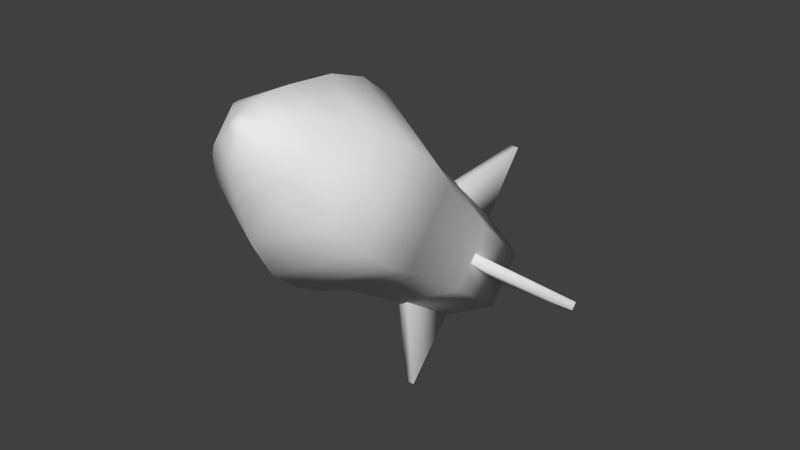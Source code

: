 # Source: MissilePowerup.blend  (saved by Blender 2.71.0; exported with 4.5.12 LTS)
import bpy
from mathutils import Matrix  # noqa: F401  (used for matrix-valued properties, if any)

bpy.ops.wm.read_factory_settings(use_empty=True)
scene = bpy.context.scene
scene.name = 'Scene'

# ---- collections
col_collection_1 = bpy.data.collections.new('Collection 1'); scene.collection.children.link(col_collection_1)

# ---- world
world_world = bpy.data.worlds.new('World'); scene.world = world_world
world_world.color = (0.05088, 0.05088, 0.05088)
world_world.use_sun_shadow = False
world_world.sun_shadow_jitter_overblur = 0.0
world_world.cycles.sampling_method = 'MANUAL'
world_world.cycles.sample_map_resolution = 256

# ---- meshes
me_circle_002 = bpy.data.meshes.new('Circle.002')
me_circle_002.from_pydata([(0.04094, 0.5401, 0.5705), (-0.1071, 0.4797, 0.51), (-0.1071, 0.3589, 0.3891), (0.04094, 0.2985, 0.3286), (0.189, 0.3589, 0.3891), (0.189, 0.4797, 0.51), (0.02917, 0.1436, 0.1734), (0.02674, 0.3116, 0.3417), (0.02917, 0.1356, 0.1814), (0.02674, 0.1303, 0.5228), (0.05472, 0.1436, 0.1734), (0.05756, 0.3116, 0.3417), (0.05472, 0.1356, 0.1814), (0.05756, 0.1303, 0.5228), (0.04094, -0.2996, 1.277), (-0.02641, -0.3271, 1.25), (-0.02641, -0.3821, 1.195), (0.04094, -0.4095, 1.167), (0.1083, -0.3821, 1.195), (0.1083, -0.3271, 1.25), (0.04094, -0.3629, 1.261), (0.02236, -0.3704, 1.253), (0.02236, -0.3856, 1.238), (0.04094, -0.3932, 1.23), (0.05951, -0.3856, 1.238), (0.05951, -0.3704, 1.253), (0.04094, -0.3831, 1.251), (0.04094, -0.2618, 1.28), (-0.0514, -0.2995, 1.242), (-0.0514, -0.3748, 1.167), (0.04094, -0.4125, 1.129), (0.1333, -0.3748, 1.167), (0.1333, -0.2995, 1.242), (0.4312, 0.411, 0.4412), (0.1933, 0.4092, 0.4395), (0.4312, 0.403, 0.4492), (0.1933, 0.2279, 0.6206), (0.4312, 0.429, 0.4593), (0.1933, 0.431, 0.4613), (0.4312, 0.421, 0.4673), (0.1933, 0.2497, 0.6424), (0.0527, 0.695, 0.7257), (0.05513, 0.5269, 0.5574), (0.0527, 0.687, 0.7337), (0.05513, 0.3456, 0.7384), (0.02716, 0.695, 0.7257), (0.02432, 0.5269, 0.5574), (0.02716, 0.687, 0.7337), (0.02432, 0.3456, 0.7384), (-0.3493, 0.4276, 0.4579), (-0.1114, 0.4293, 0.4596), (-0.3493, 0.4196, 0.4659), (-0.1114, 0.248, 0.6407), (-0.3493, 0.4095, 0.4398), (-0.1114, 0.4075, 0.4378), (-0.3493, 0.4015, 0.4478), (-0.1114, 0.2262, 0.6189), (0.04094, 0.1835, 1.039), (0.04094, 0.04179, 1.203), (0.04094, 0.122, 1.129), (0.2718, -0.05238, 1.109), (0.2577, 0.09505, 0.9501), (0.2756, 0.02626, 1.033), (-0.1899, -0.05238, 1.109), (-0.1758, 0.09505, 0.9501), (-0.1937, 0.02626, 1.033), (-0.1758, -0.08177, 0.773), (-0.1899, -0.2407, 0.9202), (-0.1937, -0.1652, 0.8416), (0.04094, -0.1702, 0.6844), (0.04094, -0.3349, 0.8259), (0.04094, -0.2609, 0.7458), (0.2577, -0.08177, 0.773), (0.2718, -0.2407, 0.9202), (0.2756, -0.1652, 0.8416), (0.04094, -0.06676, 1.251), (0.04094, -0.2031, 1.275), (-0.08438, -0.2542, 1.224), (-0.153, -0.1459, 1.172), (-0.08438, -0.3564, 1.122), (-0.153, -0.3041, 1.014), (0.04094, -0.4076, 1.071), (0.04094, -0.3832, 0.9343), (0.1663, -0.3564, 1.122), (0.2349, -0.3041, 1.014), (0.1663, -0.2542, 1.224), (0.2349, -0.1459, 1.172), (0.2322, 0.1557, 0.8688), (0.2067, 0.3129, 0.691), (0.04094, 0.3806, 0.7587), (0.04094, 0.2337, 0.9469), (-0.1504, 0.1557, 0.8688), (-0.1249, 0.3129, 0.691), (-0.1249, 0.1777, 0.5555), (-0.1504, -0.0003632, 0.7125), (0.04094, 0.11, 0.4878), (0.04094, -0.0784, 0.6343), (0.2067, 0.1777, 0.5555), (0.2322, -0.0003632, 0.7125)], [], [(87, 61, 72, 98), (31, 32, 19, 18), (30, 31, 18, 17), (29, 30, 17, 16), (32, 27, 14, 19), (2, 1, 5, 4), (0, 5, 1), (3, 2, 4), (7, 6, 8, 9), (11, 13, 12, 10), (6, 10, 12, 8), (8, 12, 13, 9), (7, 11, 10, 6), (28, 29, 16, 15), (1, 92, 89, 0), (4, 97, 95, 3), (3, 95, 93, 2), (29, 28, 77, 79), (19, 14, 20, 25), (18, 19, 25, 24), (17, 18, 24, 23), (16, 17, 23, 22), (15, 16, 22, 21), (14, 15, 21, 20), (25, 20, 26), (24, 25, 26), (23, 24, 26), (22, 23, 26), (21, 22, 26), (20, 21, 26), (58, 75, 86, 60), (67, 80, 78, 63), (70, 82, 80, 67), (73, 84, 82, 70), (60, 86, 84, 73), (28, 27, 76, 77), (27, 28, 15, 14), (34, 33, 35, 36), (38, 40, 39, 37), (33, 37, 39, 35), (35, 39, 40, 36), (34, 38, 37, 33), (42, 41, 43, 44), (46, 48, 47, 45), (41, 45, 47, 43), (43, 47, 48, 44), (42, 46, 45, 41), (50, 49, 51, 52), (54, 56, 55, 53), (49, 53, 55, 51), (51, 55, 56, 52), (50, 54, 53, 49), (30, 29, 79, 81), (32, 31, 83, 85), (31, 30, 81, 83), (2, 93, 92, 1), (91, 64, 57, 90), (90, 57, 61, 87), (98, 72, 69, 96), (96, 69, 66, 94), (94, 66, 64, 91), (5, 88, 97, 4), (63, 58, 59, 65), (65, 59, 57, 64), (60, 73, 74, 62), (62, 74, 72, 61), (73, 70, 71, 74), (74, 71, 69, 72), (70, 67, 68, 71), (71, 68, 66, 69), (67, 63, 65, 68), (68, 65, 64, 66), (58, 60, 62, 59), (59, 62, 61, 57), (63, 78, 75, 58), (75, 78, 77, 76), (78, 80, 79, 77), (80, 82, 81, 79), (82, 84, 83, 81), (84, 86, 85, 83), (86, 75, 76, 85), (27, 32, 85, 76), (91, 90, 89, 92), (87, 98, 97, 88), (98, 96, 95, 97), (96, 94, 93, 95), (94, 91, 92, 93), (90, 87, 88, 89), (0, 89, 88, 5)])
me_circle_002.polygons.foreach_set('use_smooth', [True] * 89)
_uv = me_circle_002.uv_layers.new(name='UVMap')
_uv.uv.foreach_set('vector', [0.4017, 0.3172, 0.3481, 0.3246, 0.3209, 0.1995, 0.3824, 0.1867, 0.09325, 0.3443, 0.1327, 0.3877, 0.1153, 0.3973, 0.08145, 0.3648, 0.01784, 0.3222, 0.09325, 0.3443, 0.08145, 0.3648, 0.02176, 0.354, 0.09807, 0.5278, 0.0301, 0.5451, 0.03513, 0.5175, 0.08747, 0.5086, 0.1327, 0.3877, 0.1455, 0.4372, 0.127, 0.4372, 0.1153, 0.3973, 0.8258, 0.2178, 0.7697, 0.1207, 0.938, 0.02354, 0.994, 0.1207, 0.8258, 0.02354, 0.938, 0.02354, 0.7697, 0.1207, 0.938, 0.2178, 0.8258, 0.2178, 0.994, 0.1207, 0.9783, 0.9845, 0.9783, 0.6667, 0.9634, 0.6667, 0.6399, 0.9845, 0.9783, 0.9845, 0.6399, 0.9845, 0.9634, 0.6667, 0.9783, 0.6667, 0.04278, 0.9114, 0.04278, 0.8896, 0.04962, 0.8896, 0.04962, 0.9114, 0.04962, 0.9114, 0.04962, 0.8896, 0.3381, 0.8872, 0.3381, 0.9135, 0.3453, 0.941, 0.3453, 0.9822, 0.03119, 0.9784, 0.03119, 0.9443, 0.1347, 0.4862, 0.09807, 0.5278, 0.08747, 0.5086, 0.1179, 0.477, 0.7308, 0.574, 0.5502, 0.5713, 0.5532, 0.4409, 0.7329, 0.4409, 0.73, 0.1756, 0.5432, 0.1768, 0.5397, 0.03462, 0.732, 0.04318, 0.7313, 0.8412, 0.5383, 0.8536, 0.5429, 0.7073, 0.7283, 0.7073, 0.09807, 0.5278, 0.1347, 0.4862, 0.1591, 0.4982, 0.1165, 0.5545, 0.1153, 0.3973, 0.127, 0.4372, 0.08082, 0.4374, 0.07392, 0.4219, 0.08145, 0.3648, 0.1153, 0.3973, 0.07392, 0.4219, 0.05979, 0.4116, 0.02176, 0.354, 0.08145, 0.3648, 0.05979, 0.4116, 0.04167, 0.4112, 0.08747, 0.5086, 0.03513, 0.5175, 0.05149, 0.4686, 0.06831, 0.4665, 0.1179, 0.477, 0.08747, 0.5086, 0.06831, 0.4665, 0.07902, 0.4539, 0.127, 0.4372, 0.1179, 0.477, 0.07902, 0.4539, 0.08082, 0.4374, 0.9694, 0.3712, 0.9155, 0.4527, 0.8667, 0.3619, 0.931, 0.2813, 0.9694, 0.3712, 0.8667, 0.3619, 0.8349, 0.2638, 0.931, 0.2813, 0.8667, 0.3619, 0.764, 0.3712, 0.8023, 0.2813, 0.8667, 0.3619, 0.8178, 0.4527, 0.764, 0.3712, 0.8667, 0.3619, 0.9155, 0.4527, 0.8178, 0.4527, 0.8667, 0.3619, 0.2686, 0.4389, 0.2255, 0.4378, 0.2124, 0.3551, 0.257, 0.3431, 0.2111, 0.6366, 0.1647, 0.6033, 0.2115, 0.5195, 0.255, 0.534, 0.1154, 0.7693, 0.05438, 0.698, 0.1647, 0.6033, 0.2111, 0.6366, 0.2168, 0.2383, 0.1674, 0.2672, 0.0666, 0.1677, 0.126, 0.09667, 0.257, 0.3431, 0.2124, 0.3551, 0.1674, 0.2672, 0.2168, 0.2383, 0.1347, 0.4862, 0.1455, 0.4372, 0.1716, 0.4372, 0.1591, 0.4982, 0.1455, 0.4372, 0.1347, 0.4862, 0.1179, 0.477, 0.127, 0.4372, 0.9783, 0.9846, 0.9783, 0.6667, 0.9634, 0.6667, 0.6399, 0.9845, 0.9783, 0.9845, 0.6399, 0.9845, 0.9634, 0.6667, 0.9783, 0.6667, 0.04129, 0.9114, 0.04129, 0.8896, 0.04812, 0.8896, 0.04812, 0.9114, 0.04812, 0.9114, 0.04812, 0.8896, 0.3359, 0.8872, 0.3359, 0.9135, 0.3453, 0.941, 0.3453, 0.9822, 0.03119, 0.9784, 0.03119, 0.9443, 0.9783, 0.9845, 0.9783, 0.6667, 0.9634, 0.6667, 0.6399, 0.9845, 0.9783, 0.9845, 0.6399, 0.9845, 0.9634, 0.6667, 0.9783, 0.6667, 0.04121, 0.9114, 0.04121, 0.8893, 0.04812, 0.8893, 0.04812, 0.9114, 0.04812, 0.9114, 0.04812, 0.8893, 0.3394, 0.8869, 0.3394, 0.9135, 0.3453, 0.941, 0.3453, 0.9822, 0.03119, 0.9784, 0.03119, 0.9443, 0.9783, 0.9845, 0.9783, 0.6667, 0.9634, 0.6667, 0.6399, 0.9845, 0.9783, 0.9845, 0.6399, 0.9845, 0.9634, 0.6667, 0.9783, 0.6667, 0.04278, 0.9114, 0.04278, 0.8896, 0.04962, 0.8896, 0.04962, 0.9114, 0.04962, 0.9114, 0.04962, 0.8896, 0.3381, 0.8872, 0.3381, 0.9135, 0.3453, 0.941, 0.3453, 0.9822, 0.03119, 0.9784, 0.03119, 0.9443, 0.0301, 0.5451, 0.09807, 0.5278, 0.1165, 0.5545, 0.02904, 0.5896, 0.1327, 0.3877, 0.09325, 0.3443, 0.1135, 0.3166, 0.1579, 0.3754, 0.09325, 0.3443, 0.01784, 0.3222, 0.0213, 0.2732, 0.1135, 0.3166, 0.7283, 0.7073, 0.5429, 0.7073, 0.5502, 0.5713, 0.7308, 0.574, 0.3996, 0.5591, 0.346, 0.5526, 0.3563, 0.4387, 0.4079, 0.4381, 0.4079, 0.4381, 0.3563, 0.4387, 0.3481, 0.3246, 0.4017, 0.3172, 0.3824, 0.1867, 0.3209, 0.1995, 0.2797, 0.04201, 0.358, 0.03462, 0.3469, 0.8447, 0.2682, 0.8389, 0.3161, 0.6774, 0.3767, 0.6902, 0.3767, 0.6902, 0.3161, 0.6774, 0.346, 0.5526, 0.3996, 0.5591, 0.732, 0.3081, 0.5502, 0.311, 0.5432, 0.1768, 0.73, 0.1756, 0.255, 0.534, 0.2686, 0.4389, 0.3099, 0.4383, 0.2979, 0.5436, 0.2979, 0.5436, 0.3099, 0.4383, 0.3563, 0.4387, 0.346, 0.5526, 0.257, 0.3431, 0.2168, 0.2383, 0.2657, 0.216, 0.2998, 0.3327, 0.2998, 0.3327, 0.2657, 0.216, 0.3209, 0.1995, 0.3481, 0.3246, 0.2168, 0.2383, 0.126, 0.09667, 0.2005, 0.05915, 0.2657, 0.216, 0.2657, 0.216, 0.2005, 0.05915, 0.2797, 0.04201, 0.3209, 0.1995, 0.1154, 0.7693, 0.2111, 0.6366, 0.2603, 0.659, 0.186, 0.8147, 0.186, 0.8147, 0.2603, 0.659, 0.3161, 0.6774, 0.2682, 0.8389, 0.2111, 0.6366, 0.255, 0.534, 0.2979, 0.5436, 0.2603, 0.659, 0.2603, 0.659, 0.2979, 0.5436, 0.346, 0.5526, 0.3161, 0.6774, 0.2686, 0.4389, 0.257, 0.3431, 0.2998, 0.3327, 0.3099, 0.4383, 0.3099, 0.4383, 0.2998, 0.3327, 0.3481, 0.3246, 0.3563, 0.4387, 0.255, 0.534, 0.2115, 0.5195, 0.2255, 0.4378, 0.2686, 0.4389, 0.2255, 0.4378, 0.2115, 0.5195, 0.1591, 0.4982, 0.1716, 0.4372, 0.2115, 0.5195, 0.1647, 0.6033, 0.1165, 0.5545, 0.1591, 0.4982, 0.1647, 0.6033, 0.05438, 0.698, 0.02904, 0.5896, 0.1165, 0.5545, 0.0666, 0.1677, 0.1674, 0.2672, 0.1135, 0.3166, 0.0213, 0.2732, 0.1674, 0.2672, 0.2124, 0.3551, 0.1579, 0.3754, 0.1135, 0.3166, 0.2124, 0.3551, 0.2255, 0.4378, 0.1716, 0.4372, 0.1579, 0.3754, 0.1455, 0.4372, 0.1327, 0.3877, 0.1579, 0.3754, 0.1716, 0.4372, 0.3996, 0.5591, 0.4079, 0.4381, 0.5532, 0.4409, 0.5502, 0.5713, 0.4017, 0.3172, 0.3824, 0.1867, 0.5432, 0.1768, 0.5502, 0.311, 0.3824, 0.1867, 0.358, 0.03462, 0.5397, 0.03462, 0.5432, 0.1768, 0.3469, 0.8447, 0.3767, 0.6902, 0.5429, 0.7073, 0.5383, 0.8536, 0.3767, 0.6902, 0.3996, 0.5591, 0.5502, 0.5713, 0.5429, 0.7073, 0.4079, 0.4381, 0.4017, 0.3172, 0.5502, 0.311, 0.5532, 0.4409, 0.7329, 0.4409, 0.5532, 0.4409, 0.5502, 0.311, 0.732, 0.3081])
_uv.active_render = True
_uv = me_circle_002.uv_layers.new(name='UVMap.001')
_uv.uv.foreach_set('vector', [0.2591, 0.5914, 0.2221, 0.6032, 0.2231, 0.3861, 0.2599, 0.3998, 0.04425, 0.444, 0.04384, 0.5365, 0.03483, 0.5237, 0.03513, 0.4563, 0.04446, 0.3977, 0.04425, 0.444, 0.03513, 0.4563, 0.03528, 0.4225, 0.04425, 0.444, 0.04446, 0.3977, 0.03528, 0.4225, 0.03513, 0.4563, 0.04384, 0.5365, 0.04363, 0.5827, 0.03468, 0.5574, 0.03483, 0.5237, 0.4373, 0.4259, 0.4366, 0.5742, 0.4366, 0.5742, 0.4373, 0.4259, 0.4363, 0.6483, 0.4366, 0.5742, 0.4366, 0.5742, 0.4376, 0.3518, 0.4373, 0.4259, 0.4373, 0.4259, 0.4375, 0.3679, 0.4385, 0.1615, 0.4343, 0.1614, 0.3433, 0.3655, 0.4375, 0.3679, 0.3433, 0.3655, 0.4343, 0.1614, 0.4385, 0.1615, 0.4385, 0.1615, 0.4385, 0.1615, 0.4343, 0.1614, 0.4343, 0.1614, 0.4343, 0.1614, 0.4343, 0.1614, 0.3433, 0.3655, 0.3433, 0.3655, 0.4375, 0.3679, 0.4375, 0.3679, 0.4385, 0.1615, 0.4385, 0.1615, 0.04384, 0.5365, 0.04425, 0.444, 0.03513, 0.4563, 0.03483, 0.5237, 0.4366, 0.5742, 0.3462, 0.5808, 0.3458, 0.6639, 0.4363, 0.6483, 0.4373, 0.4259, 0.347, 0.4147, 0.3473, 0.3317, 0.4376, 0.3518, 0.4376, 0.3518, 0.3473, 0.3317, 0.347, 0.4147, 0.4373, 0.4259, 0.04425, 0.444, 0.04384, 0.5365, 0.06029, 0.5534, 0.06085, 0.4279, 0.03483, 0.5237, 0.03468, 0.5574, 0.02273, 0.5083, 0.02277, 0.499, 0.03513, 0.4563, 0.03483, 0.5237, 0.02277, 0.499, 0.02286, 0.4804, 0.03528, 0.4225, 0.03513, 0.4563, 0.02286, 0.4804, 0.0229, 0.4711, 0.03513, 0.4563, 0.03528, 0.4225, 0.0229, 0.4711, 0.02286, 0.4804, 0.03483, 0.5237, 0.03513, 0.4563, 0.02286, 0.4804, 0.02277, 0.499, 0.03468, 0.5574, 0.03483, 0.5237, 0.02277, 0.499, 0.02273, 0.5083, 0.02277, 0.499, 0.02273, 0.5083, 0.02015, 0.4896, 0.02286, 0.4804, 0.02277, 0.499, 0.02015, 0.4896, 0.0229, 0.4711, 0.02286, 0.4804, 0.02015, 0.4896, 0.02286, 0.4804, 0.0229, 0.4711, 0.02015, 0.4896, 0.02277, 0.499, 0.02286, 0.4804, 0.02015, 0.4896, 0.02273, 0.5083, 0.02277, 0.499, 0.02015, 0.4896, 0.142, 0.7239, 0.1014, 0.686, 0.1019, 0.5888, 0.1425, 0.6083, 0.1436, 0.3771, 0.1027, 0.3945, 0.1019, 0.5888, 0.1425, 0.6083, 0.1441, 0.2615, 0.1032, 0.2974, 0.1027, 0.3945, 0.1436, 0.3771, 0.1436, 0.3771, 0.1027, 0.3945, 0.1032, 0.2974, 0.1441, 0.2615, 0.1425, 0.6083, 0.1019, 0.5888, 0.1027, 0.3945, 0.1436, 0.3771, 0.04384, 0.5365, 0.04363, 0.5827, 0.06001, 0.6162, 0.06029, 0.5534, 0.04363, 0.5827, 0.04384, 0.5365, 0.03483, 0.5237, 0.03468, 0.5574, 0.437, 0.4877, 0.437, 0.4898, 0.4328, 0.4897, 0.3428, 0.4854, 0.4369, 0.5145, 0.3427, 0.5121, 0.4327, 0.5119, 0.4369, 0.512, 0.437, 0.4898, 0.4369, 0.512, 0.4327, 0.5119, 0.4328, 0.4897, 0.4328, 0.4897, 0.4327, 0.5119, 0.3427, 0.5121, 0.3428, 0.4854, 0.437, 0.4877, 0.4369, 0.5145, 0.4369, 0.512, 0.437, 0.4898, 0.4364, 0.6322, 0.4354, 0.8386, 0.4313, 0.8385, 0.3422, 0.6298, 0.4364, 0.6322, 0.3422, 0.6298, 0.4313, 0.8385, 0.4354, 0.8386, 0.4354, 0.8386, 0.4354, 0.8386, 0.4313, 0.8385, 0.4313, 0.8385, 0.4313, 0.8385, 0.4313, 0.8385, 0.3422, 0.6298, 0.3422, 0.6298, 0.4364, 0.6322, 0.4364, 0.6322, 0.4354, 0.8386, 0.4354, 0.8386, 0.4369, 0.5124, 0.4369, 0.5103, 0.4328, 0.5102, 0.3427, 0.51, 0.437, 0.4856, 0.3428, 0.4833, 0.4329, 0.488, 0.437, 0.4881, 0.4369, 0.5103, 0.437, 0.4881, 0.4329, 0.488, 0.4328, 0.5102, 0.4328, 0.5102, 0.4329, 0.488, 0.3428, 0.4833, 0.3427, 0.51, 0.4369, 0.5124, 0.437, 0.4856, 0.437, 0.4881, 0.4369, 0.5103, 0.04446, 0.3977, 0.04425, 0.444, 0.06085, 0.4279, 0.06114, 0.3651, 0.04384, 0.5365, 0.04425, 0.444, 0.06085, 0.4279, 0.06029, 0.5534, 0.04425, 0.444, 0.04446, 0.3977, 0.06114, 0.3651, 0.06085, 0.4279, 0.4373, 0.4259, 0.347, 0.4147, 0.3462, 0.5808, 0.4366, 0.5742, 0.2591, 0.5914, 0.2221, 0.6032, 0.2216, 0.7118, 0.2586, 0.6872, 0.2586, 0.6872, 0.2216, 0.7118, 0.2221, 0.6032, 0.2591, 0.5914, 0.2599, 0.3998, 0.2231, 0.3861, 0.2236, 0.2776, 0.2604, 0.304, 0.2604, 0.304, 0.2236, 0.2776, 0.2231, 0.3861, 0.2599, 0.3998, 0.2599, 0.3998, 0.2231, 0.3861, 0.2221, 0.6032, 0.2591, 0.5914, 0.4366, 0.5742, 0.3462, 0.5808, 0.347, 0.4147, 0.4373, 0.4259, 0.1425, 0.6083, 0.142, 0.7239, 0.182, 0.7287, 0.1826, 0.6112, 0.1826, 0.6112, 0.182, 0.7287, 0.2216, 0.7118, 0.2221, 0.6032, 0.1425, 0.6083, 0.1436, 0.3771, 0.1836, 0.3762, 0.1826, 0.6112, 0.1826, 0.6112, 0.1836, 0.3762, 0.2231, 0.3861, 0.2221, 0.6032, 0.1436, 0.3771, 0.1441, 0.2615, 0.1841, 0.2587, 0.1836, 0.3762, 0.1836, 0.3762, 0.1841, 0.2587, 0.2236, 0.2776, 0.2231, 0.3861, 0.1441, 0.2615, 0.1436, 0.3771, 0.1836, 0.3762, 0.1841, 0.2587, 0.1841, 0.2587, 0.1836, 0.3762, 0.2231, 0.3861, 0.2236, 0.2776, 0.1436, 0.3771, 0.1425, 0.6083, 0.1826, 0.6112, 0.1836, 0.3762, 0.1836, 0.3762, 0.1826, 0.6112, 0.2221, 0.6032, 0.2231, 0.3861, 0.142, 0.7239, 0.1425, 0.6083, 0.1826, 0.6112, 0.182, 0.7287, 0.182, 0.7287, 0.1826, 0.6112, 0.2221, 0.6032, 0.2216, 0.7118, 0.1425, 0.6083, 0.1019, 0.5888, 0.1014, 0.686, 0.142, 0.7239, 0.1014, 0.686, 0.1019, 0.5888, 0.06029, 0.5534, 0.06001, 0.6162, 0.1019, 0.5888, 0.1027, 0.3945, 0.06085, 0.4279, 0.06029, 0.5534, 0.1027, 0.3945, 0.1032, 0.2974, 0.06114, 0.3651, 0.06085, 0.4279, 0.1032, 0.2974, 0.1027, 0.3945, 0.06085, 0.4279, 0.06114, 0.3651, 0.1027, 0.3945, 0.1019, 0.5888, 0.06029, 0.5534, 0.06085, 0.4279, 0.1019, 0.5888, 0.1014, 0.686, 0.06001, 0.6162, 0.06029, 0.5534, 0.04363, 0.5827, 0.04384, 0.5365, 0.06029, 0.5534, 0.06001, 0.6162, 0.2591, 0.5914, 0.2586, 0.6872, 0.3458, 0.6639, 0.3462, 0.5808, 0.2591, 0.5914, 0.2599, 0.3998, 0.347, 0.4147, 0.3462, 0.5808, 0.2599, 0.3998, 0.2604, 0.304, 0.3473, 0.3317, 0.347, 0.4147, 0.2604, 0.304, 0.2599, 0.3998, 0.347, 0.4147, 0.3473, 0.3317, 0.2599, 0.3998, 0.2591, 0.5914, 0.3462, 0.5808, 0.347, 0.4147, 0.2586, 0.6872, 0.2591, 0.5914, 0.3462, 0.5808, 0.3458, 0.6639, 0.4363, 0.6483, 0.3458, 0.6639, 0.3462, 0.5808, 0.4366, 0.5742])
me_circle_002.materials.append(None)
me_circle_002.use_remesh_preserve_volume = False
me_circle_002.use_remesh_preserve_attributes = False
me_circle_002.use_mirror_vertex_groups = False
me_circle_002.update()
arm_armature = bpy.data.armatures.new('Armature')  # bones are not reproduced

# ---- objects
ob_armature = bpy.data.objects.new('Armature', arm_armature)
ob_misile = bpy.data.objects.new('Misile', me_circle_002)

# ---- transforms, parenting, visibility, modifiers, constraints
ob_armature.location = (0.0, 0.0, 0.0)
ob_armature.lineart.crease_threshold = 0.0
ob_misile.parent = ob_armature
ob_misile.location = (0.0, 0.0, 0.0)
ob_misile.rotation_euler = (0.08963, -1.44e-16, 5.302e-17)
ob_misile.lineart.crease_threshold = 0.0
_vg = ob_misile.vertex_groups.new(name='Bone')
for _i, _w in zip([0, 1, 2, 3, 4, 5, 6, 7, 8, 9, 10, 11, 12, 13, 14, 15, 16, 17, 18, 19, 20, 21, 22, 23, 24, 25, 26, 27, 28, 29, 30, 31, 32, 33, 34, 35, 36, 37, 38, 39, 40, 41, 42, 43, 44, 45, 46, 47, 48, 49, 50, 51, 52, 53, 54, 55, 56, 57, 58, 59, 60, 61, 62, 63, 64, 65, 66, 67, 68, 69, 70, 71, 72, 73, 74, 75, 76, 77, 78, 79, 80, 81, 82, 83, 84, 85, 86, 87, 88, 89, 90, 91, 92, 93, 94, 95, 96, 97, 98], [1.0, 1.0, 1.0, 1.0, 1.0, 1.0, 0.9995, 0.9996, 0.9995, 0.9998, 0.9995, 0.9996, 0.9995, 0.9998, 1.0, 1.0, 1.0, 1.0, 1.0, 1.0, 1.0, 1.0, 1.0, 1.0, 1.0, 1.0, 1.0, 1.0, 1.0, 1.0, 1.0, 1.0, 1.0, 1.0, 1.0, 1.0, 1.0, 1.0, 1.0, 1.0, 1.0, 1.139, 1.134, 1.139, 1.135, 1.139, 1.134, 1.139, 1.135, 1.179, 1.196, 1.179, 1.185, 1.179, 1.196, 1.18, 1.186, 1.0, 1.0, 1.0, 1.0, 1.0, 1.0, 1.0, 1.0, 1.0, 1.0, 1.0, 1.0, 1.0, 1.0, 1.0, 1.0, 1.0, 1.0, 1.0, 1.0, 1.0, 1.0, 1.0, 1.0, 1.0, 1.0, 1.0, 1.0, 1.0, 1.0, 1.0, 1.0, 1.0, 1.0, 1.0, 1.0, 1.0, 1.0, 1.0, 1.0, 1.0, 1.0]): _vg.add([_i], _w, 'REPLACE')
_m = ob_misile.modifiers.new('Armature', 'ARMATURE')
_m.object = ob_armature

# ---- collection membership
col_collection_1.objects.link(ob_armature)
col_collection_1.objects.link(ob_misile)

# ---- scene / render settings (as saved in the file)
scene.frame_start = 1; scene.frame_end = 60; scene.frame_set(1)
scene.render.engine = 'BLENDER_EEVEE_NEXT'
scene.render.resolution_percentage = 50
scene.render.dither_intensity = 0.0
scene.cycles.use_denoising = False
scene.cycles.samples = 10
scene.cycles.sampling_pattern = 'TABULATED_SOBOL'
scene.cycles.light_sampling_threshold = 0.0
scene.cycles.use_adaptive_sampling = False
scene.cycles.use_light_tree = False
scene.cycles.blur_glossy = 0.0
scene.cycles.volume_bounces = 1
scene.cycles.pixel_filter_type = 'GAUSSIAN'
scene.cycles.sample_clamp_indirect = 0.0
scene.view_settings.view_transform = 'Standard'
bpy.context.view_layer.update()

# ---- added for rendering (the .blend has no active camera and no usable light): camera, sun
cam_auto = bpy.data.cameras.new('AutoCamera')
cam_auto.lens = 50.0
cam_auto.sensor_width = 36.0
cam_auto.clip_end = 1000.0
ob_auto_camera = bpy.data.objects.new('AutoCamera', cam_auto)
scene.collection.objects.link(ob_auto_camera)
ob_auto_camera.location = (1.77133, -2.00084, 2.12085)
ob_auto_camera.rotation_euler = (1.09748, -7.21219e-08, 0.694738)
scene.camera = ob_auto_camera
light_auto_sun = bpy.data.lights.new('AutoSun', 'SUN')
light_auto_sun.energy = 3.0
light_auto_sun.angle = 0.0523599
ob_auto_sun = bpy.data.objects.new('AutoSun', light_auto_sun)
scene.collection.objects.link(ob_auto_sun)
ob_auto_sun.rotation_euler = (0.872665, 0.174533, 0.523599)
bpy.context.view_layer.update()
